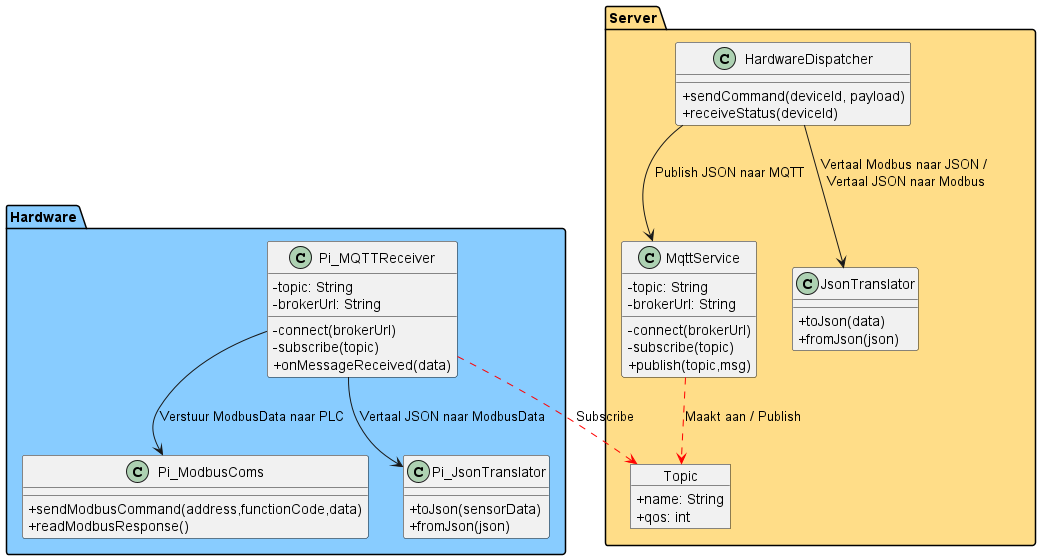

The diagram above was rendered by PlantUML. Its source (embedded in the PNG):
@startuml HydroSim Hardware diagram
' Altijd gevulde symbolen
skinparam classAttributeIconSize 0

package "Server" #FFDD88 {
  class MqttService {
    -topic: String
    -brokerUrl: String
    -connect(brokerUrl)
    -subscribe(topic)
    +publish(topic,msg)
  }

  object Topic {
    +name: String
    +qos: int
  }

  class JsonTranslator {
    +toJson(data)
    +fromJson(json)
  }

  class HardwareDispatcher {
    +sendCommand(deviceId, payload)
    +receiveStatus(deviceId)
  }
  HardwareDispatcher --> JsonTranslator : "Vertaal Modbus naar JSON / \nVertaal JSON naar Modbus"
  HardwareDispatcher --> MqttService : "Publish JSON naar MQTT"

  MqttService .[#red].> Topic : "Maakt aan / Publish"
} 

package "Hardware" #88CCFF{
  class Pi_MQTTReceiver {
    -topic: String
    -brokerUrl: String
    -connect(brokerUrl)
    -subscribe(topic)
    +onMessageReceived(data)
  }

  class Pi_ModbusComs {
    +sendModbusCommand(address,functionCode,data)
    +readModbusResponse()
  }

  class Pi_JsonTranslator{
    +toJson(sensorData)
    +fromJson(json)
  }
  Pi_MQTTReceiver .[#red].> Topic : "Subscribe"
  Pi_MQTTReceiver --> Pi_JsonTranslator : "Vertaal JSON naar ModbusData"
  Pi_MQTTReceiver --> Pi_ModbusComs : "Verstuur ModbusData naar PLC"
} 

@enduml